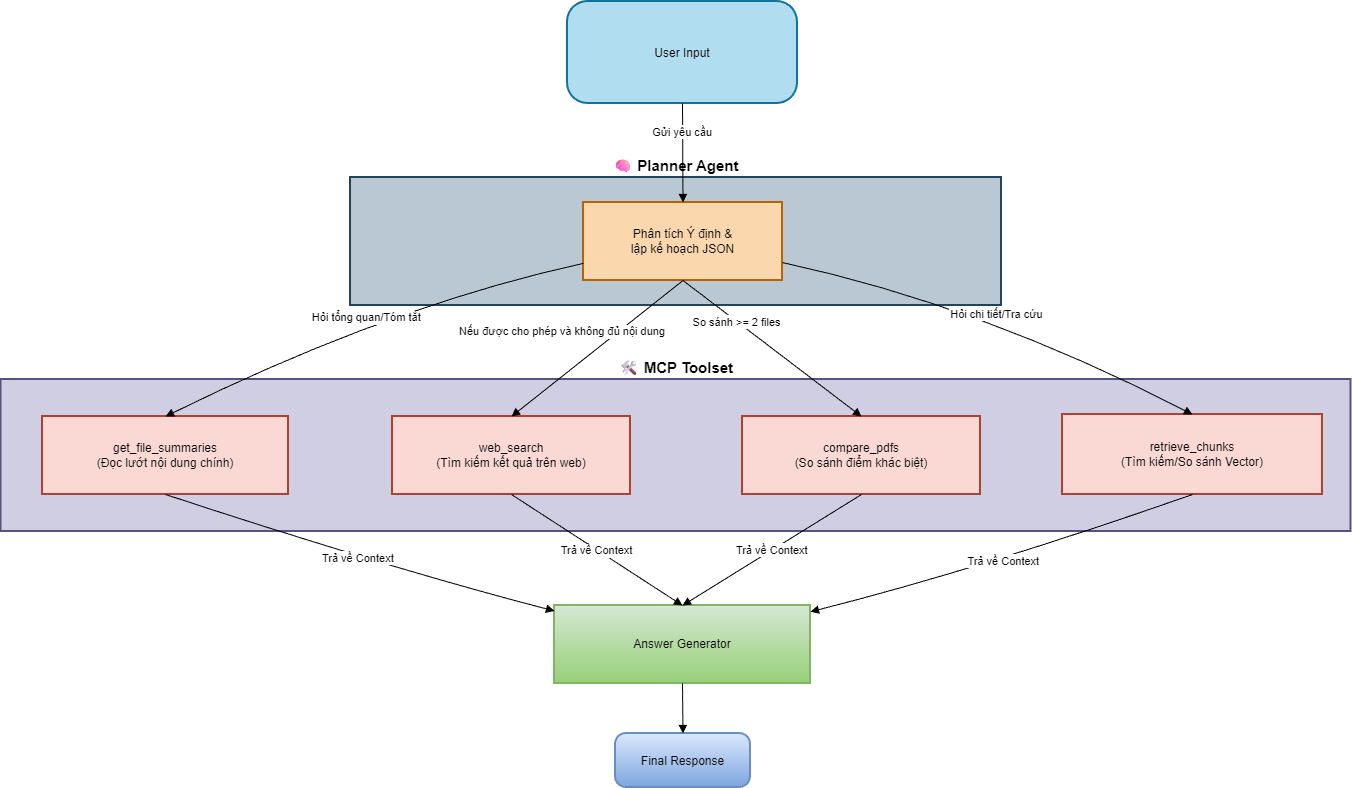

The diagram above was exported from draw.io. Its source (the exported page's mxGraphModel, read from the mxfile embedded in the PNG):
<mxGraphModel dx="1426" dy="823" grid="1" gridSize="10" guides="1" tooltips="1" connect="1" arrows="1" fold="1" page="1" pageScale="1" pageWidth="827" pageHeight="1169" math="0" shadow="0" adaptiveColors="none">
  <root>
    <mxCell id="0" />
    <mxCell id="1" parent="0" />
    <mxCell id="kmqCAWZDo8KYnw3EH2DQ-18" parent="1" style="whiteSpace=wrap;strokeWidth=2;labelPosition=center;verticalLabelPosition=top;align=center;verticalAlign=bottom;fillColor=#d0cee2;strokeColor=#56517e;fontSize=15;fontStyle=1" value="🛠 MCP Toolset" vertex="1">
      <mxGeometry height="152" width="1350" x="198.5" y="398" as="geometry" />
    </mxCell>
    <mxCell id="kmqCAWZDo8KYnw3EH2DQ-19" parent="1" style="whiteSpace=wrap;strokeWidth=2;labelPosition=center;verticalLabelPosition=top;align=center;verticalAlign=bottom;fillColor=#bac8d3;strokeColor=#23445d;fontSize=15;fontStyle=1" value="🧠 Planner Agent" vertex="1">
      <mxGeometry height="128" width="651" x="548" y="196" as="geometry" />
    </mxCell>
    <mxCell id="kmqCAWZDo8KYnw3EH2DQ-20" parent="1" style="rounded=1;arcSize=20;strokeWidth=2;fillColor=#b1ddf0;strokeColor=#10739e;" value="User Input" vertex="1">
      <mxGeometry height="102" width="230" x="765" y="20" as="geometry" />
    </mxCell>
    <mxCell id="kmqCAWZDo8KYnw3EH2DQ-21" parent="1" style="whiteSpace=wrap;strokeWidth=2;fillColor=#fad7ac;strokeColor=#b46504;" value="Phân tích Ý định &amp;&#10;lập kế hoạch JSON" vertex="1">
      <mxGeometry height="78" width="199" x="781" y="221" as="geometry" />
    </mxCell>
    <mxCell id="kmqCAWZDo8KYnw3EH2DQ-22" parent="1" style="whiteSpace=wrap;strokeWidth=2;fillColor=#fad9d5;strokeColor=#ae4132;" value="get_file_summaries&#10;(Đọc lướt nội dung chính)" vertex="1">
      <mxGeometry height="78" width="246" x="240" y="435" as="geometry" />
    </mxCell>
    <mxCell id="kmqCAWZDo8KYnw3EH2DQ-23" parent="1" style="whiteSpace=wrap;strokeWidth=2;fillColor=#fad9d5;strokeColor=#ae4132;" value="compare_pdfs&#10;(So sánh điểm khác biệt)" vertex="1">
      <mxGeometry height="78" width="238" x="940" y="435" as="geometry" />
    </mxCell>
    <mxCell id="kmqCAWZDo8KYnw3EH2DQ-24" parent="1" style="whiteSpace=wrap;strokeWidth=2;fillColor=#fad9d5;strokeColor=#ae4132;" value="retrieve_chunks&#10;(Tìm kiếm/So sánh Vector)" vertex="1">
      <mxGeometry height="80" width="260" x="1260" y="433" as="geometry" />
    </mxCell>
    <mxCell id="kmqCAWZDo8KYnw3EH2DQ-25" parent="1" style="whiteSpace=wrap;strokeWidth=2;fillColor=#d5e8d4;gradientColor=#97d077;strokeColor=#82b366;" value="Answer Generator" vertex="1">
      <mxGeometry height="78" width="256" x="752" y="624" as="geometry" />
    </mxCell>
    <mxCell id="kmqCAWZDo8KYnw3EH2DQ-26" parent="1" style="rounded=1;arcSize=20;strokeWidth=2;fillColor=#dae8fc;gradientColor=#7ea6e0;strokeColor=#6c8ebf;" value="Final Response" vertex="1">
      <mxGeometry height="54" width="135" x="813" y="752" as="geometry" />
    </mxCell>
    <mxCell id="kmqCAWZDo8KYnw3EH2DQ-27" edge="1" parent="1" source="kmqCAWZDo8KYnw3EH2DQ-20" style="curved=1;startArrow=none;endArrow=block;exitX=0.5;exitY=1;entryX=0.5;entryY=0;rounded=0;" target="kmqCAWZDo8KYnw3EH2DQ-21" value="Gửi yêu cầu">
      <mxGeometry relative="1" x="-0.4344" as="geometry">
        <mxPoint as="offset" />
        <Array as="points" />
      </mxGeometry>
    </mxCell>
    <mxCell id="kmqCAWZDo8KYnw3EH2DQ-28" edge="1" parent="1" source="kmqCAWZDo8KYnw3EH2DQ-21" style="curved=1;startArrow=none;endArrow=block;exitX=0;exitY=0.78;entryX=0.5;entryY=0;rounded=0;" target="kmqCAWZDo8KYnw3EH2DQ-22" value="Hỏi tổng quan/Tóm tắt">
      <mxGeometry relative="1" as="geometry">
        <Array as="points">
          <mxPoint x="588" y="324" />
        </Array>
      </mxGeometry>
    </mxCell>
    <mxCell id="kmqCAWZDo8KYnw3EH2DQ-29" edge="1" parent="1" source="kmqCAWZDo8KYnw3EH2DQ-21" style="curved=1;startArrow=none;endArrow=block;exitX=0.5;exitY=1;entryX=0.5;entryY=0;rounded=0;" target="kmqCAWZDo8KYnw3EH2DQ-23" value="So sánh &gt;= 2 files">
      <mxGeometry relative="1" x="-0.397" as="geometry">
        <mxPoint as="offset" />
        <Array as="points" />
      </mxGeometry>
    </mxCell>
    <mxCell id="kmqCAWZDo8KYnw3EH2DQ-30" edge="1" parent="1" source="kmqCAWZDo8KYnw3EH2DQ-21" style="curved=1;startArrow=none;endArrow=block;exitX=1;exitY=0.77;entryX=0.5;entryY=0;rounded=0;" target="kmqCAWZDo8KYnw3EH2DQ-24" value="Hỏi chi tiết/Tra cứu">
      <mxGeometry relative="1" as="geometry">
        <Array as="points">
          <mxPoint x="1179" y="324" />
        </Array>
      </mxGeometry>
    </mxCell>
    <mxCell id="kmqCAWZDo8KYnw3EH2DQ-31" edge="1" parent="1" source="kmqCAWZDo8KYnw3EH2DQ-22" style="curved=1;startArrow=none;endArrow=block;exitX=0.5;exitY=1;entryX=0;entryY=0.07;rounded=0;" target="kmqCAWZDo8KYnw3EH2DQ-25" value="Trả về Context">
      <mxGeometry relative="1" as="geometry">
        <Array as="points">
          <mxPoint x="588" y="587" />
        </Array>
      </mxGeometry>
    </mxCell>
    <mxCell id="kmqCAWZDo8KYnw3EH2DQ-32" edge="1" parent="1" source="kmqCAWZDo8KYnw3EH2DQ-23" style="curved=1;startArrow=none;endArrow=block;exitX=0.5;exitY=1;entryX=0.5;entryY=0;rounded=0;" target="kmqCAWZDo8KYnw3EH2DQ-25" value="Trả về Context">
      <mxGeometry relative="1" as="geometry">
        <Array as="points" />
      </mxGeometry>
    </mxCell>
    <mxCell id="kmqCAWZDo8KYnw3EH2DQ-33" edge="1" parent="1" source="kmqCAWZDo8KYnw3EH2DQ-24" style="curved=1;startArrow=none;endArrow=block;exitX=0.5;exitY=1;entryX=1;entryY=0.08;rounded=0;" target="kmqCAWZDo8KYnw3EH2DQ-25" value="Trả về Context">
      <mxGeometry relative="1" as="geometry">
        <Array as="points">
          <mxPoint x="1179" y="587" />
        </Array>
      </mxGeometry>
    </mxCell>
    <mxCell id="kmqCAWZDo8KYnw3EH2DQ-34" edge="1" parent="1" source="kmqCAWZDo8KYnw3EH2DQ-25" style="curved=1;startArrow=none;endArrow=block;exitX=0.5;exitY=1;entryX=0.5;entryY=0;rounded=0;" target="kmqCAWZDo8KYnw3EH2DQ-26" value="">
      <mxGeometry relative="1" as="geometry">
        <Array as="points" />
      </mxGeometry>
    </mxCell>
    <mxCell id="sa9ioQwHmimhTbgYjcmc-1" parent="1" style="whiteSpace=wrap;strokeWidth=2;fillColor=#fad9d5;strokeColor=#ae4132;" value="web_search&#10;(Tìm kiếm kết quả trên web)" vertex="1">
      <mxGeometry height="78" width="238" x="590" y="435" as="geometry" />
    </mxCell>
    <mxCell id="sa9ioQwHmimhTbgYjcmc-4" edge="1" parent="1" source="kmqCAWZDo8KYnw3EH2DQ-21" style="curved=1;startArrow=none;endArrow=block;exitX=0.5;exitY=1;entryX=0.5;entryY=0;rounded=0;exitDx=0;exitDy=0;entryDx=0;entryDy=0;" target="sa9ioQwHmimhTbgYjcmc-1" value="Nếu được cho phép và không đủ nội dung">
      <mxGeometry relative="1" x="0.1523" y="-35" as="geometry">
        <mxPoint as="offset" />
        <Array as="points" />
        <mxPoint x="750" y="340" as="sourcePoint" />
        <mxPoint x="928" y="476" as="targetPoint" />
      </mxGeometry>
    </mxCell>
    <mxCell id="sa9ioQwHmimhTbgYjcmc-5" edge="1" parent="1" source="sa9ioQwHmimhTbgYjcmc-1" style="curved=1;startArrow=none;endArrow=block;exitX=0.5;exitY=1;entryX=0.5;entryY=0;rounded=0;exitDx=0;exitDy=0;entryDx=0;entryDy=0;" target="kmqCAWZDo8KYnw3EH2DQ-25" value="Trả về Context">
      <mxGeometry relative="1" as="geometry">
        <Array as="points" />
        <mxPoint x="979" y="550" as="sourcePoint" />
        <mxPoint x="800" y="661" as="targetPoint" />
      </mxGeometry>
    </mxCell>
  </root>
</mxGraphModel>